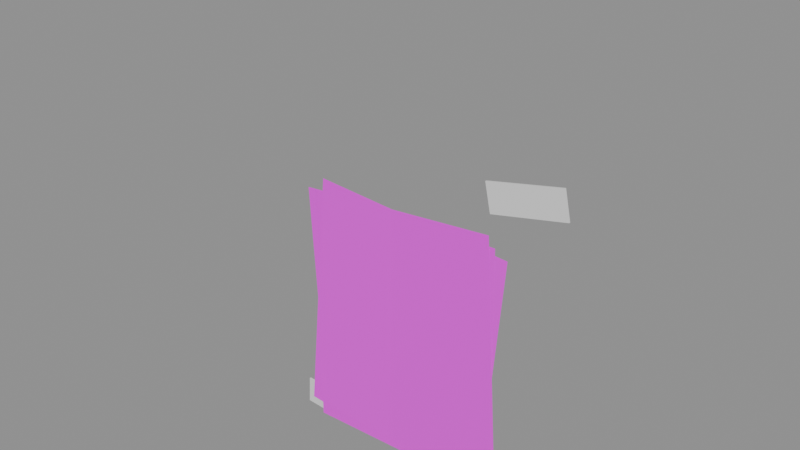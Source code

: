 # Source: wallPhoto.blend  (saved by Blender 4.5.87; exported with 4.5.12 LTS)
import bpy
from mathutils import Matrix  # noqa: F401  (used for matrix-valued properties, if any)

bpy.ops.wm.read_factory_settings(use_empty=True)
scene = bpy.context.scene
scene.name = 'Scene'

# ---- collections
col_a = bpy.data.collections.new('a'); scene.collection.children.link(col_a)
col_b = bpy.data.collections.new('b'); scene.collection.children.link(col_b)
col_c = bpy.data.collections.new('c'); scene.collection.children.link(col_c)
col_d = bpy.data.collections.new('d'); scene.collection.children.link(col_d)

# ---- images (referenced by path relative to the original .blend; pixels are not part of the script)
import os
ASSET_DIR = os.environ.get("B2B_ASSET_DIR", "")  # directory of the original .blend (textures are referenced by path, not embedded)
HERE = os.path.dirname(os.path.abspath(__file__))  # packed textures are extracted next to this script under _unpacked/

def load_image(name, relpath, width, height, colorspace="sRGB"):
    """Load a texture the original file referenced (path relative to the .blend, or extracted next to this script)."""
    p = next((c for c in (os.path.join(HERE, relpath), os.path.join(ASSET_DIR, relpath)) if relpath and os.path.exists(c)), "")
    if p:
        img = bpy.data.images.load(p, check_existing=True)
        img.name = name
    else:  # same state as the original file: an image datablock whose file is absent (Cycles renders it pink)
        img = bpy.data.images.new(name, width, height)
        img.source = "FILE"
        img.filepath = "//" + (relpath or name)
    img.colorspace_settings.name = colorspace
    return img
img_sea_color = load_image('sea_color', 'sea_color.png', 1024, 1024, 'sRGB')
img_cat_color = load_image('cat_color', 'cat_color.png', 1024, 1024, 'sRGB')
img_desk_color = load_image('desk_color', 'desk_color.png', 1024, 1024, 'sRGB')

# ---- materials (node trees are filled in below, after node groups)
mat_olive4 = bpy.data.materials.new('olive4')
mat_sea = bpy.data.materials.new('sea')
mat_cat = bpy.data.materials.new('cat')
mat_desk = bpy.data.materials.new('desk')

# ---- material node trees
mat_sea.use_nodes = True; mat_sea.node_tree.nodes.clear()
_N = mat_sea.node_tree.nodes; _L = mat_sea.node_tree.links
n0 = _N.new('ShaderNodeBsdfPrincipled'); n0.name = 'Principled BSDF'; n0.location = (-200, 100)
n0.inputs[2].default_value = 0.6
n1 = _N.new('ShaderNodeOutputMaterial'); n1.name = 'Material Output'; n1.location = (200, 100)
n2 = _N.new('ShaderNodeTexImage'); n2.name = 'Image Texture'; n2.location = (-400, 300)
n2.image = img_sea_color
_L.new(n0.outputs[0], n1.inputs[0])
_L.new(n2.outputs[0], n0.inputs[0])
n1.is_active_output = True
mat_cat.use_nodes = True; mat_cat.node_tree.nodes.clear()
_N = mat_cat.node_tree.nodes; _L = mat_cat.node_tree.links
n0 = _N.new('ShaderNodeBsdfPrincipled'); n0.name = 'Principled BSDF'; n0.location = (-200, 100)
n0.inputs[2].default_value = 0.4
n1 = _N.new('ShaderNodeOutputMaterial'); n1.name = 'Material Output'; n1.location = (200, 100)
n2 = _N.new('ShaderNodeTexImage'); n2.name = 'Image Texture'; n2.location = (-400, 300)
n2.image = img_cat_color
_L.new(n0.outputs[0], n1.inputs[0])
_L.new(n2.outputs[0], n0.inputs[0])
n1.is_active_output = True
mat_desk.use_nodes = True; mat_desk.node_tree.nodes.clear()
_N = mat_desk.node_tree.nodes; _L = mat_desk.node_tree.links
n0 = _N.new('ShaderNodeBsdfPrincipled'); n0.name = 'Principled BSDF'; n0.location = (-200, 100)
n1 = _N.new('ShaderNodeOutputMaterial'); n1.name = 'Material Output'; n1.location = (200, 100)
n2 = _N.new('ShaderNodeTexImage'); n2.name = 'Image Texture'; n2.location = (-400, 300)
n2.image = img_desk_color
_L.new(n0.outputs[0], n1.inputs[0])
_L.new(n2.outputs[0], n0.inputs[0])
n1.is_active_output = True

# ---- meshes
me_a_tape = bpy.data.meshes.new('a_tape')
me_a_tape.from_pydata([(-0.07179, -0.0003, 0.1981), (-0.07012, -0.0003, 0.21), (-0.07179, 0.0003, 0.1981), (-0.07012, 0.0003, 0.21), (-0.0401, -0.0003, 0.1937), (-0.03843, -0.0003, 0.2055), (-0.0401, 0.0003, 0.1937), (-0.03843, 0.0003, 0.2055), (0.04049, -0.0003, 0.1226), (0.03799, -0.0003, 0.1344), (0.04049, 0.0003, 0.1226), (0.03799, 0.0003, 0.1344), (0.07179, -0.0003, 0.1293), (0.06929, -0.0003, 0.141), (0.07179, 0.0003, 0.1293), (0.06929, 0.0003, 0.141), (-0.0514, -0.0003, 0.001675), (-0.05077, -0.0003, 0.01366), (-0.0514, 0.0003, 0.001675), (-0.05077, 0.0003, 0.01366), (-0.01945, -0.0003, 0.0), (-0.01882, -0.0003, 0.01198), (-0.01945, 0.0003, 0.0), (-0.01882, 0.0003, 0.01198)], [], [(0, 1, 3, 2), (2, 3, 7, 6), (6, 7, 5, 4), (4, 5, 1, 0), (2, 6, 4, 0), (7, 3, 1, 5), (8, 9, 11, 10), (10, 11, 15, 14), (14, 15, 13, 12), (12, 13, 9, 8), (10, 14, 12, 8), (15, 11, 9, 13), (16, 17, 19, 18), (18, 19, 23, 22), (22, 23, 21, 20), (20, 21, 17, 16), (18, 22, 20, 16), (23, 19, 17, 21)])
_k = set([(0, 1), (0, 2), (0, 4), (1, 3), (1, 5), (2, 3), (2, 6), (3, 7), (4, 5), (4, 6), (5, 7), (6, 7), (8, 9), (8, 10), (8, 12), (9, 11), (9, 13), (10, 11), (10, 14), (11, 15), (12, 13), (12, 14), (13, 15), (14, 15), (16, 17), (16, 18), (16, 20), (17, 19), (17, 21), (18, 19), (18, 22), (19, 23), (20, 21), (20, 22), (21, 23), (22, 23)])
me_a_tape.attributes.new('sharp_edge', 'BOOLEAN', 'EDGE').data.foreach_set('value', [ (min(e.vertices), max(e.vertices)) in _k for e in me_a_tape.edges])
_uv = me_a_tape.uv_layers.new(name='UVMap')
_uv.uv.foreach_set('vector', [0.668, 0.58, 0.668, 0.3998, 0.6771, 0.3998, 0.6771, 0.58, 0.007271, 0.007271, 0.1893, 0.00727, 0.1893, 0.4927, 0.007271, 0.4927, 0.668, 0.7746, 0.668, 0.5945, 0.6771, 0.5945, 0.6771, 0.7746, 0.3859, 0.4927, 0.2039, 0.4927, 0.2039, 0.007271, 0.3859, 0.007272, 0.6207, 0.4876, 0.6207, 0.007268, 0.6298, 0.007268, 0.6298, 0.4876, 0.6298, 0.5022, 0.6298, 0.9825, 0.6207, 0.9825, 0.6207, 0.5022, 0.668, 0.9675, 0.668, 0.7892, 0.6771, 0.7892, 0.6771, 0.9675, 0.5825, 0.4927, 0.4004, 0.4927, 0.4004, 0.007265, 0.5825, 0.007265, 0.6916, 0.1855, 0.6916, 0.007268, 0.7007, 0.007268, 0.7007, 0.1855, 0.00727, 0.5073, 0.1893, 0.5073, 0.1893, 0.9927, 0.007271, 0.9927, 0.6443, 0.4827, 0.6443, 0.00727, 0.6534, 0.00727, 0.6534, 0.4827, 0.6534, 0.4972, 0.6534, 0.9726, 0.6443, 0.9726, 0.6443, 0.4972, 0.668, 0.189, 0.668, 0.00727, 0.6771, 0.00727, 0.6771, 0.189, 0.2039, 0.5073, 0.3859, 0.5073, 0.3859, 0.9927, 0.2039, 0.9927, 0.668, 0.3853, 0.668, 0.2035, 0.6771, 0.2035, 0.6771, 0.3853, 0.5825, 0.9927, 0.4004, 0.9927, 0.4004, 0.5073, 0.5825, 0.5073, 0.597, 0.4919, 0.597, 0.00727, 0.6061, 0.00727, 0.6061, 0.4919, 0.6061, 0.5065, 0.6061, 0.9911, 0.597, 0.9911, 0.597, 0.5065])
me_a_tape.materials.append(mat_olive4)
me_a_tape.update()
me_b_photo = bpy.data.meshes.new('b_photo')
me_b_photo.from_pydata([(-0.04759, -0.001387, 0.006139), (0.0402, -0.001387, -2.98e-08), (0.04759, 0.001387, 0.1057), (-0.0402, 0.001387, 0.1118)], [], [(0, 1, 2, 3)])
_k = set([(0, 1), (0, 3), (1, 2), (2, 3)])
me_b_photo.attributes.new('sharp_edge', 'BOOLEAN', 'EDGE').data.foreach_set('value', [ (min(e.vertices), max(e.vertices)) in _k for e in me_b_photo.edges])
_uv = me_b_photo.uv_layers.new(name='UVMap')
_uv.uv.foreach_set('vector', [0.0, 0.0, 1.0, 0.0, 1.0, 1.0, 0.0, 1.0])
me_b_photo.materials.append(mat_sea)
me_b_photo.update()
me_c_photo = bpy.data.meshes.new('c_photo')
me_c_photo.from_pydata([(-0.03921, -0.001387, 3.725e-08), (0.04845, -0.001387, 0.00767), (0.03921, 0.001387, 0.1132), (-0.04845, 0.001387, 0.1056)], [], [(0, 1, 2, 3)])
_k = set([(0, 1), (0, 3), (1, 2), (2, 3)])
me_c_photo.attributes.new('sharp_edge', 'BOOLEAN', 'EDGE').data.foreach_set('value', [ (min(e.vertices), max(e.vertices)) in _k for e in me_c_photo.edges])
_uv = me_c_photo.uv_layers.new(name='UVMap')
_uv.uv.foreach_set('vector', [0.0, 0.0, 1.0, 0.0, 1.0, 1.0, 0.0, 1.0])
me_c_photo.materials.append(mat_cat)
me_c_photo.update()
me_d_photo = bpy.data.meshes.new('d_photo')
me_d_photo.from_pydata([(-0.04212, -0.001387, -5.96e-08), (0.04582, -0.001387, 0.003071), (0.04212, 0.001387, 0.109), (-0.04582, 0.001387, 0.1059)], [], [(0, 1, 2, 3)])
_k = set([(0, 1), (0, 3), (1, 2), (2, 3)])
me_d_photo.attributes.new('sharp_edge', 'BOOLEAN', 'EDGE').data.foreach_set('value', [ (min(e.vertices), max(e.vertices)) in _k for e in me_d_photo.edges])
_uv = me_d_photo.uv_layers.new(name='UVMap')
_uv.uv.foreach_set('vector', [0.0, 0.0, 1.0, 0.0, 1.0, 1.0, 0.0, 1.0])
me_d_photo.materials.append(mat_desk)
me_d_photo.update()

# ---- objects
ob_a_tape = bpy.data.objects.new('a_tape', me_a_tape)
ob_b_photo = bpy.data.objects.new('b_photo', me_b_photo)
ob_c_photo = bpy.data.objects.new('c_photo', me_c_photo)
ob_d_photo = bpy.data.objects.new('d_photo', me_d_photo)

# ---- transforms, parenting, visibility, modifiers, constraints
ob_a_tape.location = (0.0, 0.0, 0.0)
ob_b_photo.location = (0.0, 0.0, 0.0)
ob_c_photo.location = (0.0, 0.0, 0.0)
ob_d_photo.location = (0.0, 0.0, 0.0)

# ---- collection membership
col_a.objects.link(ob_a_tape)
col_b.objects.link(ob_b_photo)
col_c.objects.link(ob_c_photo)
col_d.objects.link(ob_d_photo)

# ---- scene / render settings (as saved in the file)
scene.frame_start = 1; scene.frame_end = 250; scene.frame_set(1)
scene.render.engine = 'BLENDER_EEVEE_NEXT'
bpy.context.view_layer.update()

# ---- added for rendering (the .blend has no active camera and no usable light): camera, sun + grey world if the file has none
cam_auto = bpy.data.cameras.new('AutoCamera')
cam_auto.lens = 50.0
cam_auto.sensor_width = 36.0
cam_auto.clip_end = 1000.0
ob_auto_camera = bpy.data.objects.new('AutoCamera', cam_auto)
scene.collection.objects.link(ob_auto_camera)
ob_auto_camera.location = (0.23538, -0.282456, 0.293303)
ob_auto_camera.rotation_euler = (1.09748, -7.21219e-08, 0.694738)
scene.camera = ob_auto_camera
light_auto_sun = bpy.data.lights.new('AutoSun', 'SUN')
light_auto_sun.energy = 3.0
light_auto_sun.angle = 0.0523599
ob_auto_sun = bpy.data.objects.new('AutoSun', light_auto_sun)
scene.collection.objects.link(ob_auto_sun)
ob_auto_sun.rotation_euler = (0.872665, 0.174533, 0.523599)
if scene.world is None:
    world_auto = bpy.data.worlds.new('AutoWorld')
    world_auto.color = (0.3, 0.3, 0.3)
    scene.world = world_auto
bpy.context.view_layer.update()

